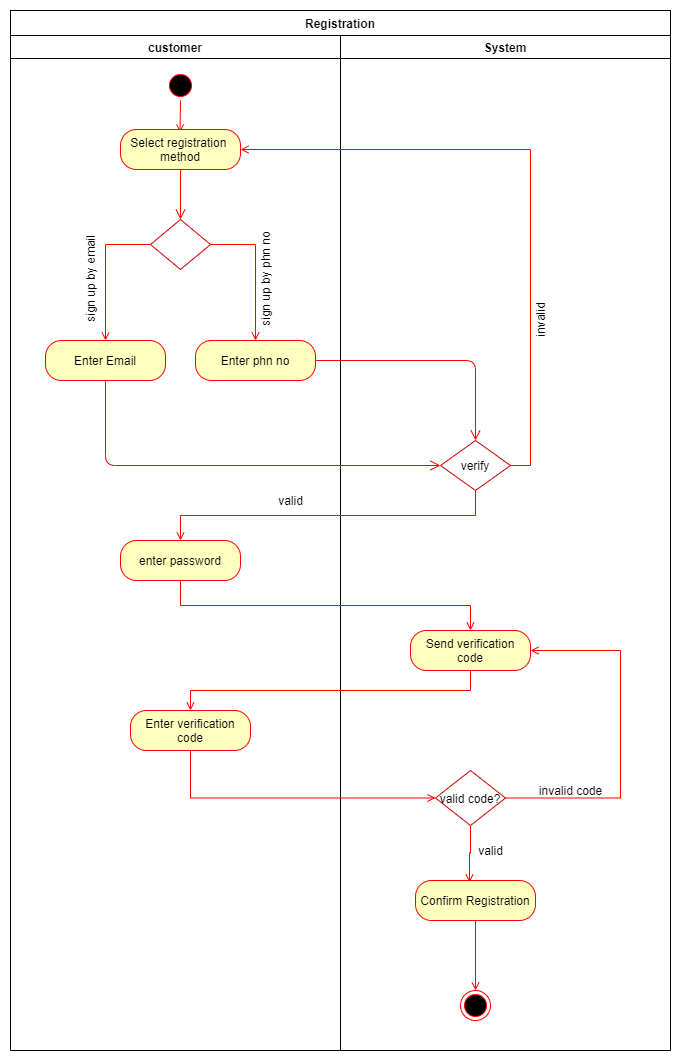

The diagram above was exported from draw.io. Its source (the exported page's mxGraphModel, read from the mxfile embedded in the PNG):
<mxGraphModel dx="868" dy="510" grid="1" gridSize="10" guides="1" tooltips="1" connect="1" arrows="1" fold="1" page="1" pageScale="1" pageWidth="850" pageHeight="1100" math="0" shadow="0">
  <root>
    <mxCell id="_lE8YjhqHqRGCU2pNsWe-0" />
    <mxCell id="_lE8YjhqHqRGCU2pNsWe-1" parent="_lE8YjhqHqRGCU2pNsWe-0" />
    <mxCell id="Z7Eb91F2ZHyUPTtDfD0q-0" value="customer" style="swimlane;whiteSpace=wrap;" vertex="1" parent="_lE8YjhqHqRGCU2pNsWe-1">
      <mxGeometry x="280" y="95" width="330" height="1015" as="geometry" />
    </mxCell>
    <mxCell id="Z7Eb91F2ZHyUPTtDfD0q-1" value="" style="ellipse;shape=startState;fillColor=#000000;strokeColor=#ff0000;" vertex="1" parent="Z7Eb91F2ZHyUPTtDfD0q-0">
      <mxGeometry x="155" y="35" width="30" height="30" as="geometry" />
    </mxCell>
    <mxCell id="Z7Eb91F2ZHyUPTtDfD0q-12" value="" style="endArrow=open;strokeColor=#FF0000;endFill=1;rounded=0;entryX=0.5;entryY=0;entryDx=0;entryDy=0;exitX=0.5;exitY=1;exitDx=0;exitDy=0;" edge="1" parent="Z7Eb91F2ZHyUPTtDfD0q-0" source="Z7Eb91F2ZHyUPTtDfD0q-1">
      <mxGeometry relative="1" as="geometry">
        <mxPoint x="170" y="74" as="sourcePoint" />
        <mxPoint x="169.5" y="97" as="targetPoint" />
      </mxGeometry>
    </mxCell>
    <mxCell id="Z7Eb91F2ZHyUPTtDfD0q-30" value="Select registration&amp;nbsp;&lt;br&gt;method" style="rounded=1;whiteSpace=wrap;html=1;arcSize=40;fontColor=#000000;fillColor=#ffffc0;strokeColor=#ff0000;" vertex="1" parent="Z7Eb91F2ZHyUPTtDfD0q-0">
      <mxGeometry x="110" y="94" width="120" height="40" as="geometry" />
    </mxCell>
    <mxCell id="Z7Eb91F2ZHyUPTtDfD0q-31" value="" style="edgeStyle=orthogonalEdgeStyle;html=1;verticalAlign=bottom;endArrow=open;endSize=8;strokeColor=#ff0000;" edge="1" source="Z7Eb91F2ZHyUPTtDfD0q-30" parent="Z7Eb91F2ZHyUPTtDfD0q-0">
      <mxGeometry relative="1" as="geometry">
        <mxPoint x="170" y="184" as="targetPoint" />
      </mxGeometry>
    </mxCell>
    <mxCell id="Z7Eb91F2ZHyUPTtDfD0q-32" value="Enter Email" style="rounded=1;whiteSpace=wrap;html=1;arcSize=40;fontColor=#000000;fillColor=#ffffc0;strokeColor=#ff0000;" vertex="1" parent="Z7Eb91F2ZHyUPTtDfD0q-0">
      <mxGeometry x="35" y="305" width="120" height="40" as="geometry" />
    </mxCell>
    <mxCell id="Z7Eb91F2ZHyUPTtDfD0q-37" style="edgeStyle=orthogonalEdgeStyle;rounded=0;orthogonalLoop=1;jettySize=auto;html=1;exitX=0;exitY=0.5;exitDx=0;exitDy=0;entryX=0.5;entryY=0;entryDx=0;entryDy=0;endArrow=open;endFill=0;strokeColor=#FF0000;" edge="1" parent="Z7Eb91F2ZHyUPTtDfD0q-0" source="Z7Eb91F2ZHyUPTtDfD0q-34" target="Z7Eb91F2ZHyUPTtDfD0q-32">
      <mxGeometry relative="1" as="geometry" />
    </mxCell>
    <mxCell id="Z7Eb91F2ZHyUPTtDfD0q-38" style="edgeStyle=orthogonalEdgeStyle;rounded=0;orthogonalLoop=1;jettySize=auto;html=1;exitX=1;exitY=0.5;exitDx=0;exitDy=0;entryX=0.5;entryY=0;entryDx=0;entryDy=0;endArrow=open;endFill=0;strokeColor=#FF0000;" edge="1" parent="Z7Eb91F2ZHyUPTtDfD0q-0" source="Z7Eb91F2ZHyUPTtDfD0q-34" target="Z7Eb91F2ZHyUPTtDfD0q-35">
      <mxGeometry relative="1" as="geometry" />
    </mxCell>
    <mxCell id="Z7Eb91F2ZHyUPTtDfD0q-34" value="" style="rhombus;whiteSpace=wrap;html=1;strokeColor=#CC0000;" vertex="1" parent="Z7Eb91F2ZHyUPTtDfD0q-0">
      <mxGeometry x="140" y="184" width="60" height="50" as="geometry" />
    </mxCell>
    <mxCell id="Z7Eb91F2ZHyUPTtDfD0q-35" value="Enter phn no" style="rounded=1;whiteSpace=wrap;html=1;arcSize=40;fontColor=#000000;fillColor=#ffffc0;strokeColor=#ff0000;" vertex="1" parent="Z7Eb91F2ZHyUPTtDfD0q-0">
      <mxGeometry x="185" y="305" width="120" height="40" as="geometry" />
    </mxCell>
    <mxCell id="Z7Eb91F2ZHyUPTtDfD0q-39" value="sign up by email" style="text;html=1;align=center;verticalAlign=middle;resizable=0;points=[];autosize=1;rotation=270;" vertex="1" parent="Z7Eb91F2ZHyUPTtDfD0q-0">
      <mxGeometry x="30" y="234" width="100" height="20" as="geometry" />
    </mxCell>
    <mxCell id="Z7Eb91F2ZHyUPTtDfD0q-40" value="sign&amp;nbsp;up by phn no" style="text;html=1;align=center;verticalAlign=middle;resizable=0;points=[];autosize=1;rotation=270;" vertex="1" parent="Z7Eb91F2ZHyUPTtDfD0q-0">
      <mxGeometry x="200" y="234" width="110" height="20" as="geometry" />
    </mxCell>
    <mxCell id="Z7Eb91F2ZHyUPTtDfD0q-42" value="enter password" style="rounded=1;whiteSpace=wrap;html=1;arcSize=40;fontColor=#000000;fillColor=#ffffc0;strokeColor=#ff0000;" vertex="1" parent="Z7Eb91F2ZHyUPTtDfD0q-0">
      <mxGeometry x="110" y="505" width="120" height="40" as="geometry" />
    </mxCell>
    <mxCell id="Z7Eb91F2ZHyUPTtDfD0q-46" value="valid" style="text;html=1;align=center;verticalAlign=middle;resizable=0;points=[];autosize=1;" vertex="1" parent="Z7Eb91F2ZHyUPTtDfD0q-0">
      <mxGeometry x="260" y="455" width="40" height="20" as="geometry" />
    </mxCell>
    <mxCell id="Z7Eb91F2ZHyUPTtDfD0q-51" value="Enter verification code" style="rounded=1;whiteSpace=wrap;html=1;arcSize=40;fontColor=#000000;fillColor=#ffffc0;strokeColor=#ff0000;" vertex="1" parent="Z7Eb91F2ZHyUPTtDfD0q-0">
      <mxGeometry x="120" y="675" width="120" height="40" as="geometry" />
    </mxCell>
    <mxCell id="Z7Eb91F2ZHyUPTtDfD0q-15" value="System" style="swimlane;whiteSpace=wrap" vertex="1" parent="_lE8YjhqHqRGCU2pNsWe-1">
      <mxGeometry x="610" y="95" width="330" height="1015" as="geometry">
        <mxRectangle x="585" y="128" width="80" height="23" as="alternateBounds" />
      </mxGeometry>
    </mxCell>
    <mxCell id="Z7Eb91F2ZHyUPTtDfD0q-41" value="verify" style="rhombus;whiteSpace=wrap;html=1;strokeColor=#CC0000;" vertex="1" parent="Z7Eb91F2ZHyUPTtDfD0q-15">
      <mxGeometry x="100" y="405" width="70" height="50" as="geometry" />
    </mxCell>
    <mxCell id="Z7Eb91F2ZHyUPTtDfD0q-49" value="Send verification code" style="rounded=1;whiteSpace=wrap;html=1;arcSize=40;fontColor=#000000;fillColor=#ffffc0;strokeColor=#ff0000;" vertex="1" parent="Z7Eb91F2ZHyUPTtDfD0q-15">
      <mxGeometry x="70" y="595" width="120" height="40" as="geometry" />
    </mxCell>
    <mxCell id="Z7Eb91F2ZHyUPTtDfD0q-54" style="edgeStyle=orthogonalEdgeStyle;rounded=0;orthogonalLoop=1;jettySize=auto;html=1;exitX=1;exitY=0.5;exitDx=0;exitDy=0;entryX=1;entryY=0.5;entryDx=0;entryDy=0;endArrow=open;endFill=0;strokeColor=#FF0000;" edge="1" parent="Z7Eb91F2ZHyUPTtDfD0q-15" source="Z7Eb91F2ZHyUPTtDfD0q-53" target="Z7Eb91F2ZHyUPTtDfD0q-49">
      <mxGeometry relative="1" as="geometry">
        <Array as="points">
          <mxPoint x="280" y="763" />
          <mxPoint x="280" y="615" />
        </Array>
      </mxGeometry>
    </mxCell>
    <mxCell id="Z7Eb91F2ZHyUPTtDfD0q-58" style="edgeStyle=orthogonalEdgeStyle;rounded=0;orthogonalLoop=1;jettySize=auto;html=1;exitX=0.5;exitY=1;exitDx=0;exitDy=0;entryX=0.45;entryY=0.05;entryDx=0;entryDy=0;entryPerimeter=0;endArrow=open;endFill=0;strokeColor=#FF0000;" edge="1" parent="Z7Eb91F2ZHyUPTtDfD0q-15" source="Z7Eb91F2ZHyUPTtDfD0q-53" target="Z7Eb91F2ZHyUPTtDfD0q-57">
      <mxGeometry relative="1" as="geometry" />
    </mxCell>
    <mxCell id="Z7Eb91F2ZHyUPTtDfD0q-53" value="valid code?" style="rhombus;whiteSpace=wrap;html=1;strokeColor=#CC0000;" vertex="1" parent="Z7Eb91F2ZHyUPTtDfD0q-15">
      <mxGeometry x="95" y="735" width="70" height="55" as="geometry" />
    </mxCell>
    <mxCell id="Z7Eb91F2ZHyUPTtDfD0q-61" style="edgeStyle=orthogonalEdgeStyle;rounded=0;orthogonalLoop=1;jettySize=auto;html=1;exitX=0.5;exitY=1;exitDx=0;exitDy=0;entryX=0.5;entryY=0;entryDx=0;entryDy=0;endArrow=open;endFill=0;strokeColor=#FF0000;" edge="1" parent="Z7Eb91F2ZHyUPTtDfD0q-15" source="Z7Eb91F2ZHyUPTtDfD0q-57" target="Z7Eb91F2ZHyUPTtDfD0q-60">
      <mxGeometry relative="1" as="geometry" />
    </mxCell>
    <mxCell id="Z7Eb91F2ZHyUPTtDfD0q-57" value="Confirm Registration" style="rounded=1;whiteSpace=wrap;html=1;arcSize=40;fontColor=#000000;fillColor=#ffffc0;strokeColor=#ff0000;" vertex="1" parent="Z7Eb91F2ZHyUPTtDfD0q-15">
      <mxGeometry x="75" y="845" width="120" height="40" as="geometry" />
    </mxCell>
    <mxCell id="Z7Eb91F2ZHyUPTtDfD0q-55" value="invalid code" style="text;html=1;align=center;verticalAlign=middle;resizable=0;points=[];autosize=1;" vertex="1" parent="Z7Eb91F2ZHyUPTtDfD0q-15">
      <mxGeometry x="190" y="745" width="80" height="20" as="geometry" />
    </mxCell>
    <mxCell id="Z7Eb91F2ZHyUPTtDfD0q-59" value="valid" style="text;html=1;align=center;verticalAlign=middle;resizable=0;points=[];autosize=1;" vertex="1" parent="Z7Eb91F2ZHyUPTtDfD0q-15">
      <mxGeometry x="130" y="805" width="40" height="20" as="geometry" />
    </mxCell>
    <mxCell id="Z7Eb91F2ZHyUPTtDfD0q-60" value="" style="ellipse;html=1;shape=endState;fillColor=#000000;strokeColor=#ff0000;" vertex="1" parent="Z7Eb91F2ZHyUPTtDfD0q-15">
      <mxGeometry x="120" y="955" width="30" height="30" as="geometry" />
    </mxCell>
    <mxCell id="Z7Eb91F2ZHyUPTtDfD0q-26" value="&lt;div style=&quot;text-align: justify&quot;&gt;&lt;b&gt;Registration&lt;/b&gt;&lt;/div&gt;" style="rounded=0;whiteSpace=wrap;html=1;gradientColor=none;" vertex="1" parent="_lE8YjhqHqRGCU2pNsWe-1">
      <mxGeometry x="280" y="70" width="660" height="25" as="geometry" />
    </mxCell>
    <mxCell id="Z7Eb91F2ZHyUPTtDfD0q-36" value="" style="edgeStyle=orthogonalEdgeStyle;html=1;verticalAlign=bottom;endArrow=open;endSize=8;strokeColor=#ff0000;entryX=0.5;entryY=0;entryDx=0;entryDy=0;" edge="1" parent="_lE8YjhqHqRGCU2pNsWe-1" source="Z7Eb91F2ZHyUPTtDfD0q-35" target="Z7Eb91F2ZHyUPTtDfD0q-41">
      <mxGeometry relative="1" as="geometry">
        <mxPoint x="525" y="497.5" as="targetPoint" />
      </mxGeometry>
    </mxCell>
    <mxCell id="Z7Eb91F2ZHyUPTtDfD0q-33" value="" style="edgeStyle=orthogonalEdgeStyle;html=1;verticalAlign=bottom;endArrow=open;endSize=8;strokeColor=#ff0000;entryX=0;entryY=0.5;entryDx=0;entryDy=0;" edge="1" source="Z7Eb91F2ZHyUPTtDfD0q-32" parent="_lE8YjhqHqRGCU2pNsWe-1" target="Z7Eb91F2ZHyUPTtDfD0q-41">
      <mxGeometry relative="1" as="geometry">
        <mxPoint x="375" y="497.5" as="targetPoint" />
        <Array as="points">
          <mxPoint x="375" y="525" />
        </Array>
      </mxGeometry>
    </mxCell>
    <mxCell id="Z7Eb91F2ZHyUPTtDfD0q-43" style="edgeStyle=orthogonalEdgeStyle;rounded=0;orthogonalLoop=1;jettySize=auto;html=1;exitX=1;exitY=0.5;exitDx=0;exitDy=0;endArrow=open;endFill=0;strokeColor=#FF0000;entryX=1;entryY=0.5;entryDx=0;entryDy=0;" edge="1" parent="_lE8YjhqHqRGCU2pNsWe-1" source="Z7Eb91F2ZHyUPTtDfD0q-41" target="Z7Eb91F2ZHyUPTtDfD0q-30">
      <mxGeometry relative="1" as="geometry">
        <mxPoint x="850" y="200" as="targetPoint" />
      </mxGeometry>
    </mxCell>
    <mxCell id="Z7Eb91F2ZHyUPTtDfD0q-45" style="edgeStyle=orthogonalEdgeStyle;rounded=0;orthogonalLoop=1;jettySize=auto;html=1;exitX=0.5;exitY=1;exitDx=0;exitDy=0;entryX=0.5;entryY=0;entryDx=0;entryDy=0;endArrow=open;endFill=0;strokeColor=#FF0000;" edge="1" parent="_lE8YjhqHqRGCU2pNsWe-1" source="Z7Eb91F2ZHyUPTtDfD0q-41" target="Z7Eb91F2ZHyUPTtDfD0q-42">
      <mxGeometry relative="1" as="geometry" />
    </mxCell>
    <mxCell id="Z7Eb91F2ZHyUPTtDfD0q-47" value="invalid" style="text;html=1;align=center;verticalAlign=middle;resizable=0;points=[];autosize=1;rotation=270;" vertex="1" parent="_lE8YjhqHqRGCU2pNsWe-1">
      <mxGeometry x="785" y="370" width="50" height="20" as="geometry" />
    </mxCell>
    <mxCell id="Z7Eb91F2ZHyUPTtDfD0q-50" style="edgeStyle=orthogonalEdgeStyle;rounded=0;orthogonalLoop=1;jettySize=auto;html=1;exitX=0.5;exitY=1;exitDx=0;exitDy=0;entryX=0.5;entryY=0;entryDx=0;entryDy=0;endArrow=open;endFill=0;strokeColor=#FF0000;" edge="1" parent="_lE8YjhqHqRGCU2pNsWe-1" source="Z7Eb91F2ZHyUPTtDfD0q-42" target="Z7Eb91F2ZHyUPTtDfD0q-49">
      <mxGeometry relative="1" as="geometry" />
    </mxCell>
    <mxCell id="Z7Eb91F2ZHyUPTtDfD0q-52" style="edgeStyle=orthogonalEdgeStyle;rounded=0;orthogonalLoop=1;jettySize=auto;html=1;exitX=0.5;exitY=1;exitDx=0;exitDy=0;entryX=0.5;entryY=0;entryDx=0;entryDy=0;endArrow=open;endFill=0;strokeColor=#FF0000;" edge="1" parent="_lE8YjhqHqRGCU2pNsWe-1" source="Z7Eb91F2ZHyUPTtDfD0q-49" target="Z7Eb91F2ZHyUPTtDfD0q-51">
      <mxGeometry relative="1" as="geometry" />
    </mxCell>
    <mxCell id="Z7Eb91F2ZHyUPTtDfD0q-56" style="edgeStyle=orthogonalEdgeStyle;rounded=0;orthogonalLoop=1;jettySize=auto;html=1;exitX=0.5;exitY=1;exitDx=0;exitDy=0;entryX=0;entryY=0.5;entryDx=0;entryDy=0;endArrow=open;endFill=0;strokeColor=#FF0000;" edge="1" parent="_lE8YjhqHqRGCU2pNsWe-1" source="Z7Eb91F2ZHyUPTtDfD0q-51" target="Z7Eb91F2ZHyUPTtDfD0q-53">
      <mxGeometry relative="1" as="geometry" />
    </mxCell>
  </root>
</mxGraphModel>